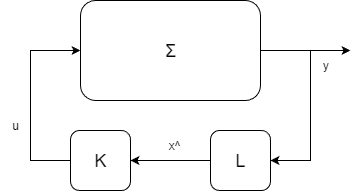

The diagram above was exported from draw.io. Its source (the exported page's mxGraphModel, read from the mxfile embedded in the PNG):
<mxGraphModel dx="1041" dy="464" grid="1" gridSize="10" guides="1" tooltips="1" connect="1" arrows="1" fold="1" page="1" pageScale="1" pageWidth="827" pageHeight="1169" math="0" shadow="0">
  <root>
    <mxCell id="0" />
    <mxCell id="1" parent="0" />
    <mxCell id="JyRN4V8BU9jJ1b24bKCw-1" value="&lt;font style=&quot;font-size: 18px;&quot;&gt;Σ&lt;/font&gt;" style="rounded=1;whiteSpace=wrap;html=1;" vertex="1" parent="1">
      <mxGeometry x="290" y="290" width="180" height="100" as="geometry" />
    </mxCell>
    <mxCell id="JyRN4V8BU9jJ1b24bKCw-3" value="" style="endArrow=classic;html=1;rounded=0;exitX=1;exitY=0.5;exitDx=0;exitDy=0;" edge="1" parent="1" source="JyRN4V8BU9jJ1b24bKCw-1">
      <mxGeometry width="50" height="50" relative="1" as="geometry">
        <mxPoint x="440" y="410" as="sourcePoint" />
        <mxPoint x="560" y="340" as="targetPoint" />
        <Array as="points">
          <mxPoint x="510" y="340" />
        </Array>
      </mxGeometry>
    </mxCell>
    <mxCell id="JyRN4V8BU9jJ1b24bKCw-9" value="" style="edgeStyle=orthogonalEdgeStyle;rounded=0;orthogonalLoop=1;jettySize=auto;html=1;" edge="1" parent="1" source="JyRN4V8BU9jJ1b24bKCw-5" target="JyRN4V8BU9jJ1b24bKCw-8">
      <mxGeometry relative="1" as="geometry" />
    </mxCell>
    <mxCell id="JyRN4V8BU9jJ1b24bKCw-5" value="&lt;font style=&quot;font-size: 18px;&quot;&gt;L&lt;/font&gt;" style="rounded=1;whiteSpace=wrap;html=1;" vertex="1" parent="1">
      <mxGeometry x="420" y="420" width="60" height="60" as="geometry" />
    </mxCell>
    <mxCell id="JyRN4V8BU9jJ1b24bKCw-7" value="" style="endArrow=classic;html=1;rounded=0;entryX=1;entryY=0.5;entryDx=0;entryDy=0;" edge="1" parent="1" target="JyRN4V8BU9jJ1b24bKCw-5">
      <mxGeometry width="50" height="50" relative="1" as="geometry">
        <mxPoint x="520" y="340" as="sourcePoint" />
        <mxPoint x="480" y="460" as="targetPoint" />
        <Array as="points">
          <mxPoint x="520" y="450" />
        </Array>
      </mxGeometry>
    </mxCell>
    <mxCell id="JyRN4V8BU9jJ1b24bKCw-8" value="&lt;font style=&quot;font-size: 18px;&quot;&gt;K&lt;/font&gt;" style="rounded=1;whiteSpace=wrap;html=1;" vertex="1" parent="1">
      <mxGeometry x="280" y="420" width="60" height="60" as="geometry" />
    </mxCell>
    <mxCell id="JyRN4V8BU9jJ1b24bKCw-10" value="" style="endArrow=classic;html=1;rounded=0;entryX=0;entryY=0.5;entryDx=0;entryDy=0;exitX=0;exitY=0.5;exitDx=0;exitDy=0;" edge="1" parent="1" source="JyRN4V8BU9jJ1b24bKCw-8" target="JyRN4V8BU9jJ1b24bKCw-1">
      <mxGeometry width="50" height="50" relative="1" as="geometry">
        <mxPoint x="280" y="480" as="sourcePoint" />
        <mxPoint x="330" y="430" as="targetPoint" />
        <Array as="points">
          <mxPoint x="240" y="450" />
          <mxPoint x="240" y="340" />
        </Array>
      </mxGeometry>
    </mxCell>
    <mxCell id="JyRN4V8BU9jJ1b24bKCw-14" value="x^" style="text;html=1;align=center;verticalAlign=middle;whiteSpace=wrap;rounded=0;" vertex="1" parent="1">
      <mxGeometry x="354" y="420" width="60" height="30" as="geometry" />
    </mxCell>
    <mxCell id="JyRN4V8BU9jJ1b24bKCw-15" value="u" style="text;html=1;align=center;verticalAlign=middle;whiteSpace=wrap;rounded=0;" vertex="1" parent="1">
      <mxGeometry x="210" y="400" width="30" height="30" as="geometry" />
    </mxCell>
    <mxCell id="JyRN4V8BU9jJ1b24bKCw-16" value="y" style="text;html=1;align=center;verticalAlign=middle;resizable=0;points=[];autosize=1;strokeColor=none;fillColor=none;" vertex="1" parent="1">
      <mxGeometry x="520" y="340" width="30" height="30" as="geometry" />
    </mxCell>
  </root>
</mxGraphModel>